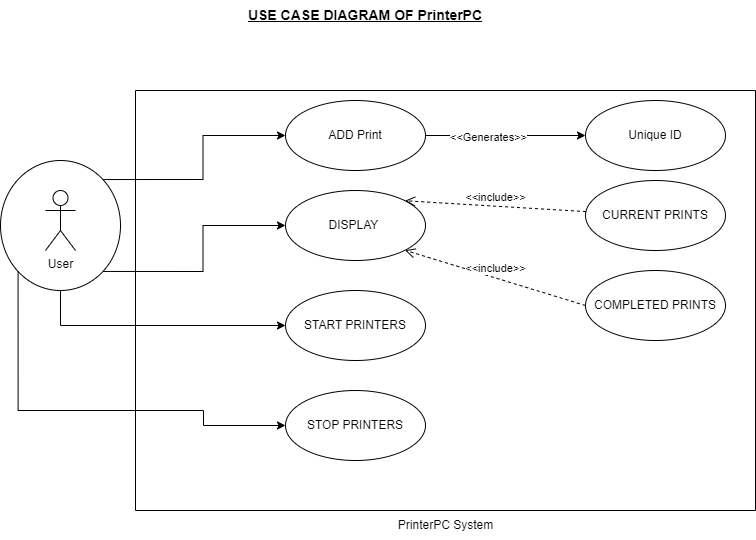

The diagram above was exported from draw.io. Its source (the exported page's mxGraphModel, read from the mxfile embedded in the PNG):
<mxGraphModel dx="1118" dy="891" grid="1" gridSize="10" guides="1" tooltips="1" connect="1" arrows="1" fold="1" page="1" pageScale="1" pageWidth="827" pageHeight="1169" math="0" shadow="0">
  <root>
    <mxCell id="0" />
    <mxCell id="1" parent="0" />
    <mxCell id="S-3HNcHk1tXrA-hsk2GT-1" value="User" style="shape=umlActor;verticalLabelPosition=bottom;verticalAlign=top;html=1;outlineConnect=0;" parent="1" vertex="1">
      <mxGeometry x="80" y="200" width="30" height="60" as="geometry" />
    </mxCell>
    <mxCell id="S-3HNcHk1tXrA-hsk2GT-4" style="edgeStyle=orthogonalEdgeStyle;rounded=0;orthogonalLoop=1;jettySize=auto;html=1;exitX=1;exitY=0.5;exitDx=0;exitDy=0;entryX=0;entryY=0.5;entryDx=0;entryDy=0;" parent="1" source="S-3HNcHk1tXrA-hsk2GT-2" target="S-3HNcHk1tXrA-hsk2GT-3" edge="1">
      <mxGeometry relative="1" as="geometry" />
    </mxCell>
    <mxCell id="S-3HNcHk1tXrA-hsk2GT-5" value="&amp;lt;&amp;lt;Generates&amp;gt;&amp;gt;" style="edgeLabel;html=1;align=center;verticalAlign=middle;resizable=0;points=[];" parent="S-3HNcHk1tXrA-hsk2GT-4" connectable="0" vertex="1">
      <mxGeometry x="-0.22" y="-1" relative="1" as="geometry">
        <mxPoint as="offset" />
      </mxGeometry>
    </mxCell>
    <mxCell id="S-3HNcHk1tXrA-hsk2GT-2" value="ADD Print" style="ellipse;whiteSpace=wrap;html=1;" parent="1" vertex="1">
      <mxGeometry x="320" y="110" width="140" height="70" as="geometry" />
    </mxCell>
    <mxCell id="S-3HNcHk1tXrA-hsk2GT-3" value="Unique ID" style="ellipse;whiteSpace=wrap;html=1;" parent="1" vertex="1">
      <mxGeometry x="620" y="110" width="140" height="70" as="geometry" />
    </mxCell>
    <mxCell id="S-3HNcHk1tXrA-hsk2GT-7" value="DISPLAY&amp;nbsp;" style="ellipse;whiteSpace=wrap;html=1;" parent="1" vertex="1">
      <mxGeometry x="320" y="200" width="140" height="70" as="geometry" />
    </mxCell>
    <mxCell id="S-3HNcHk1tXrA-hsk2GT-16" style="edgeStyle=orthogonalEdgeStyle;rounded=0;orthogonalLoop=1;jettySize=auto;html=1;exitX=1;exitY=0;exitDx=0;exitDy=0;entryX=0;entryY=0.5;entryDx=0;entryDy=0;" parent="1" source="S-3HNcHk1tXrA-hsk2GT-15" target="S-3HNcHk1tXrA-hsk2GT-2" edge="1">
      <mxGeometry relative="1" as="geometry" />
    </mxCell>
    <mxCell id="S-3HNcHk1tXrA-hsk2GT-18" style="edgeStyle=orthogonalEdgeStyle;rounded=0;orthogonalLoop=1;jettySize=auto;html=1;exitX=1;exitY=1;exitDx=0;exitDy=0;entryX=0;entryY=0.5;entryDx=0;entryDy=0;" parent="1" source="S-3HNcHk1tXrA-hsk2GT-15" target="S-3HNcHk1tXrA-hsk2GT-7" edge="1">
      <mxGeometry relative="1" as="geometry" />
    </mxCell>
    <mxCell id="8-aU0V4Z2o_Ul8C_ur4v-10" style="edgeStyle=orthogonalEdgeStyle;rounded=0;orthogonalLoop=1;jettySize=auto;html=1;exitX=0.5;exitY=1;exitDx=0;exitDy=0;entryX=0;entryY=0.5;entryDx=0;entryDy=0;" edge="1" parent="1" source="S-3HNcHk1tXrA-hsk2GT-15" target="8-aU0V4Z2o_Ul8C_ur4v-5">
      <mxGeometry relative="1" as="geometry" />
    </mxCell>
    <mxCell id="8-aU0V4Z2o_Ul8C_ur4v-13" style="edgeStyle=orthogonalEdgeStyle;rounded=0;orthogonalLoop=1;jettySize=auto;html=1;exitX=0;exitY=1;exitDx=0;exitDy=0;entryX=0;entryY=0.5;entryDx=0;entryDy=0;" edge="1" parent="1" source="S-3HNcHk1tXrA-hsk2GT-15" target="8-aU0V4Z2o_Ul8C_ur4v-2">
      <mxGeometry relative="1" as="geometry">
        <Array as="points">
          <mxPoint x="53" y="420" />
          <mxPoint x="238" y="420" />
          <mxPoint x="238" y="435" />
        </Array>
      </mxGeometry>
    </mxCell>
    <mxCell id="S-3HNcHk1tXrA-hsk2GT-15" value="" style="ellipse;whiteSpace=wrap;html=1;fillColor=none;" parent="1" vertex="1">
      <mxGeometry x="35" y="170" width="120" height="130" as="geometry" />
    </mxCell>
    <mxCell id="S-3HNcHk1tXrA-hsk2GT-22" value="&lt;b&gt;&lt;u&gt;&lt;font style=&quot;font-size: 14px;&quot;&gt;USE CASE DIAGRAM OF PrinterPC&lt;/font&gt;&lt;/u&gt;&lt;/b&gt;" style="text;html=1;strokeColor=none;fillColor=none;align=center;verticalAlign=middle;whiteSpace=wrap;rounded=0;" parent="1" vertex="1">
      <mxGeometry x="280" y="10" width="240" height="30" as="geometry" />
    </mxCell>
    <mxCell id="S-3HNcHk1tXrA-hsk2GT-25" value="PrinterPC System" style="text;html=1;align=center;verticalAlign=middle;resizable=0;points=[];autosize=1;strokeColor=none;fillColor=none;" parent="1" vertex="1">
      <mxGeometry x="420" y="520" width="120" height="30" as="geometry" />
    </mxCell>
    <mxCell id="8-aU0V4Z2o_Ul8C_ur4v-2" value="STOP PRINTERS" style="ellipse;whiteSpace=wrap;html=1;" vertex="1" parent="1">
      <mxGeometry x="320" y="400" width="140" height="70" as="geometry" />
    </mxCell>
    <mxCell id="8-aU0V4Z2o_Ul8C_ur4v-5" value="START PRINTERS" style="ellipse;whiteSpace=wrap;html=1;" vertex="1" parent="1">
      <mxGeometry x="320" y="300" width="140" height="70" as="geometry" />
    </mxCell>
    <mxCell id="8-aU0V4Z2o_Ul8C_ur4v-6" value="CURRENT PRINTS" style="ellipse;whiteSpace=wrap;html=1;" vertex="1" parent="1">
      <mxGeometry x="620" y="190" width="140" height="70" as="geometry" />
    </mxCell>
    <mxCell id="8-aU0V4Z2o_Ul8C_ur4v-7" value="COMPLETED PRINTS" style="ellipse;whiteSpace=wrap;html=1;" vertex="1" parent="1">
      <mxGeometry x="620" y="280" width="140" height="70" as="geometry" />
    </mxCell>
    <mxCell id="8-aU0V4Z2o_Ul8C_ur4v-11" value="&amp;lt;&amp;lt;include&amp;gt;&amp;gt;" style="html=1;verticalAlign=bottom;endArrow=open;dashed=1;endSize=8;curved=0;rounded=0;entryX=1;entryY=0;entryDx=0;entryDy=0;" edge="1" parent="1" source="8-aU0V4Z2o_Ul8C_ur4v-6" target="S-3HNcHk1tXrA-hsk2GT-7">
      <mxGeometry relative="1" as="geometry">
        <mxPoint x="550" y="224.5" as="sourcePoint" />
        <mxPoint x="470" y="224.5" as="targetPoint" />
      </mxGeometry>
    </mxCell>
    <mxCell id="8-aU0V4Z2o_Ul8C_ur4v-12" value="&amp;lt;&amp;lt;include&amp;gt;&amp;gt;" style="html=1;verticalAlign=bottom;endArrow=open;dashed=1;endSize=8;curved=0;rounded=0;entryX=1;entryY=1;entryDx=0;entryDy=0;exitX=0;exitY=0.5;exitDx=0;exitDy=0;" edge="1" parent="1" source="8-aU0V4Z2o_Ul8C_ur4v-7" target="S-3HNcHk1tXrA-hsk2GT-7">
      <mxGeometry relative="1" as="geometry">
        <mxPoint x="590" y="300" as="sourcePoint" />
        <mxPoint x="443" y="335" as="targetPoint" />
      </mxGeometry>
    </mxCell>
    <mxCell id="8-aU0V4Z2o_Ul8C_ur4v-14" value="" style="swimlane;startSize=0;" vertex="1" parent="1">
      <mxGeometry x="170" y="100" width="620" height="420" as="geometry" />
    </mxCell>
  </root>
</mxGraphModel>